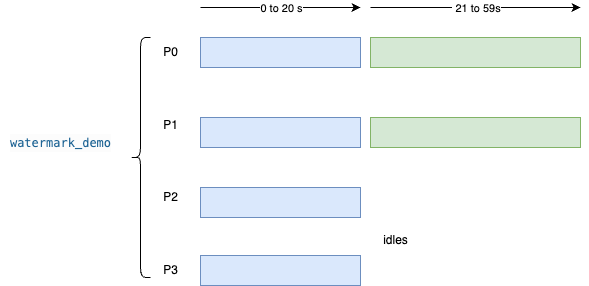

The diagram above was exported from draw.io. Its source (the exported page's mxGraphModel, read from the mxfile embedded in the PNG):
<mxGraphModel dx="1809" dy="511" grid="1" gridSize="10" guides="1" tooltips="1" connect="1" arrows="1" fold="1" page="1" pageScale="1" pageWidth="850" pageHeight="1100" math="0" shadow="0">
  <root>
    <mxCell id="0" />
    <mxCell id="1" parent="0" />
    <mxCell id="2" value="" style="rounded=0;whiteSpace=wrap;html=1;fillColor=#dae8fc;strokeColor=#6c8ebf;" vertex="1" parent="1">
      <mxGeometry x="110" y="80" width="160" height="30" as="geometry" />
    </mxCell>
    <mxCell id="3" value="P0" style="text;html=1;align=center;verticalAlign=middle;resizable=0;points=[];autosize=1;strokeColor=none;fillColor=none;" vertex="1" parent="1">
      <mxGeometry x="60" y="80" width="40" height="30" as="geometry" />
    </mxCell>
    <mxCell id="4" value="" style="shape=curlyBracket;whiteSpace=wrap;html=1;rounded=1;labelPosition=left;verticalLabelPosition=middle;align=right;verticalAlign=middle;" vertex="1" parent="1">
      <mxGeometry x="40" y="80" width="20" height="240" as="geometry" />
    </mxCell>
    <mxCell id="5" value="&lt;div style=&quot;color: rgb(20, 20, 20); background-color: rgb(252, 252, 252); font-family: Menlo, Monaco, &amp;quot;Courier New&amp;quot;, monospace; line-height: 18px; white-space-collapse: preserve;&quot;&gt;&lt;span style=&quot;color: #206595;&quot;&gt;watermark_demo&lt;/span&gt;&lt;/div&gt;" style="text;html=1;align=center;verticalAlign=middle;resizable=0;points=[];autosize=1;strokeColor=none;fillColor=none;" vertex="1" parent="1">
      <mxGeometry x="-90" y="170" width="120" height="30" as="geometry" />
    </mxCell>
    <mxCell id="6" value="P1" style="text;html=1;align=center;verticalAlign=middle;resizable=0;points=[];autosize=1;strokeColor=none;fillColor=none;" vertex="1" parent="1">
      <mxGeometry x="60" y="153" width="40" height="30" as="geometry" />
    </mxCell>
    <mxCell id="7" value="P2" style="text;html=1;align=center;verticalAlign=middle;resizable=0;points=[];autosize=1;strokeColor=none;fillColor=none;" vertex="1" parent="1">
      <mxGeometry x="60" y="225" width="40" height="30" as="geometry" />
    </mxCell>
    <mxCell id="8" value="P3" style="text;html=1;align=center;verticalAlign=middle;resizable=0;points=[];autosize=1;strokeColor=none;fillColor=none;" vertex="1" parent="1">
      <mxGeometry x="60" y="298" width="40" height="30" as="geometry" />
    </mxCell>
    <mxCell id="9" value="" style="rounded=0;whiteSpace=wrap;html=1;fillColor=#dae8fc;strokeColor=#6c8ebf;" vertex="1" parent="1">
      <mxGeometry x="110" y="160" width="160" height="30" as="geometry" />
    </mxCell>
    <mxCell id="10" value="" style="rounded=0;whiteSpace=wrap;html=1;fillColor=#dae8fc;strokeColor=#6c8ebf;" vertex="1" parent="1">
      <mxGeometry x="110" y="230" width="160" height="30" as="geometry" />
    </mxCell>
    <mxCell id="11" value="" style="rounded=0;whiteSpace=wrap;html=1;fillColor=#dae8fc;strokeColor=#6c8ebf;" vertex="1" parent="1">
      <mxGeometry x="110" y="298" width="160" height="30" as="geometry" />
    </mxCell>
    <mxCell id="12" value="0-20s" style="endArrow=classic;html=1;" edge="1" parent="1">
      <mxGeometry relative="1" as="geometry">
        <mxPoint x="110" y="50" as="sourcePoint" />
        <mxPoint x="270" y="50" as="targetPoint" />
      </mxGeometry>
    </mxCell>
    <mxCell id="13" value="0 to 20 s" style="edgeLabel;resizable=0;html=1;;align=center;verticalAlign=middle;" connectable="0" vertex="1" parent="12">
      <mxGeometry relative="1" as="geometry" />
    </mxCell>
    <mxCell id="19" value="" style="endArrow=classic;html=1;" edge="1" parent="1">
      <mxGeometry relative="1" as="geometry">
        <mxPoint x="280" y="50" as="sourcePoint" />
        <mxPoint x="490" y="50" as="targetPoint" />
      </mxGeometry>
    </mxCell>
    <mxCell id="20" value="&amp;nbsp;21 to 59s" style="edgeLabel;resizable=0;html=1;;align=center;verticalAlign=middle;" connectable="0" vertex="1" parent="19">
      <mxGeometry relative="1" as="geometry" />
    </mxCell>
    <mxCell id="21" value="" style="rounded=0;whiteSpace=wrap;html=1;fillColor=#d5e8d4;strokeColor=#82b366;" vertex="1" parent="1">
      <mxGeometry x="280" y="80" width="210" height="30" as="geometry" />
    </mxCell>
    <mxCell id="22" value="" style="rounded=0;whiteSpace=wrap;html=1;fillColor=#d5e8d4;strokeColor=#82b366;" vertex="1" parent="1">
      <mxGeometry x="280" y="160" width="210" height="30" as="geometry" />
    </mxCell>
    <mxCell id="23" value="idles" style="text;html=1;align=center;verticalAlign=middle;resizable=0;points=[];autosize=1;strokeColor=none;fillColor=none;" vertex="1" parent="1">
      <mxGeometry x="280" y="268" width="50" height="30" as="geometry" />
    </mxCell>
  </root>
</mxGraphModel>